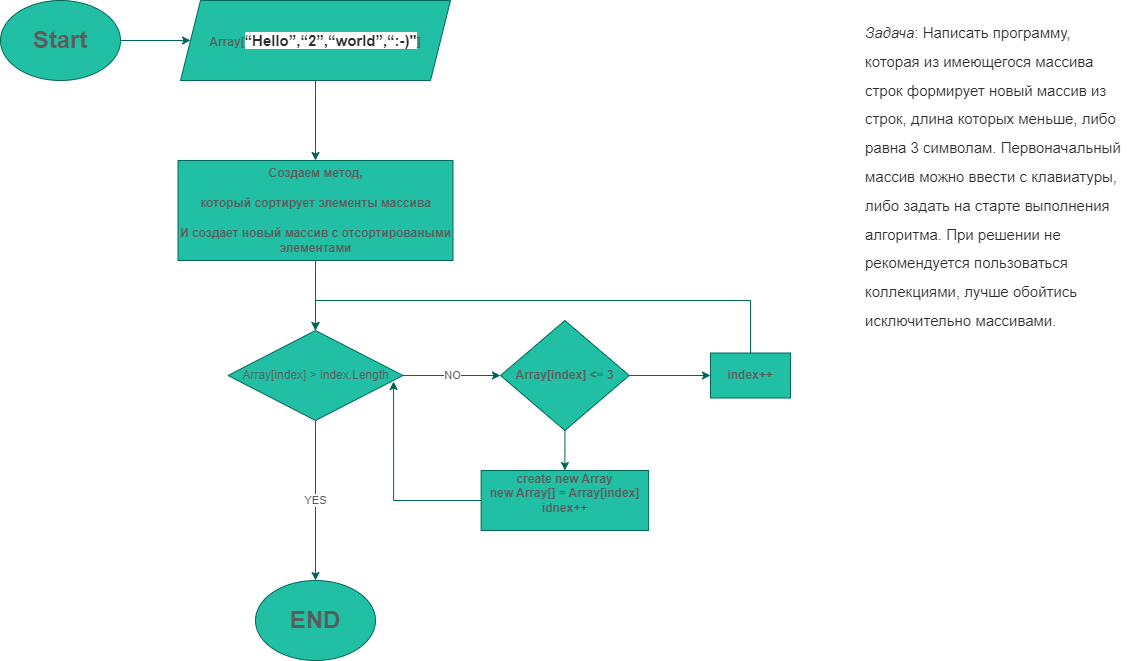

The diagram above was exported from draw.io. Its source (the exported page's mxGraphModel, read from the mxfile embedded in the PNG):
<mxGraphModel dx="1422" dy="762" grid="1" gridSize="10" guides="1" tooltips="1" connect="1" arrows="1" fold="1" page="1" pageScale="1" pageWidth="850" pageHeight="1100" math="0" shadow="0">
  <root>
    <mxCell id="0" />
    <mxCell id="1" parent="0" />
    <mxCell id="KA25Gu9N31Xqgsy51ITT-15" value="" style="edgeStyle=orthogonalEdgeStyle;rounded=0;orthogonalLoop=1;jettySize=auto;html=1;strokeColor=#006658;fontColor=#5C5C5C;fillColor=#21C0A5;" edge="1" parent="1" source="KA25Gu9N31Xqgsy51ITT-1" target="KA25Gu9N31Xqgsy51ITT-13">
      <mxGeometry relative="1" as="geometry" />
    </mxCell>
    <mxCell id="KA25Gu9N31Xqgsy51ITT-1" value="&lt;h1&gt;Start&lt;/h1&gt;" style="ellipse;whiteSpace=wrap;html=1;fillColor=#21C0A5;strokeColor=#006658;fontColor=#5C5C5C;" vertex="1" parent="1">
      <mxGeometry width="120" height="80" as="geometry" />
    </mxCell>
    <mxCell id="KA25Gu9N31Xqgsy51ITT-2" value="&lt;h1&gt;&lt;em style=&quot;box-sizing: border-box; color: rgb(44, 45, 48); font-family: Roboto, &amp;quot;San Francisco&amp;quot;, &amp;quot;Helvetica Neue&amp;quot;, Helvetica, Arial; font-size: 15px; font-weight: 400; background-color: rgb(255, 255, 255);&quot;&gt;Задача&lt;/em&gt;&lt;span style=&quot;color: rgb(44, 45, 48); font-family: Roboto, &amp;quot;San Francisco&amp;quot;, &amp;quot;Helvetica Neue&amp;quot;, Helvetica, Arial; font-size: 15px; font-weight: 400; background-color: rgb(255, 255, 255);&quot;&gt;: Написать программу, которая из имеющегося массива строк формирует новый массив из строк, длина которых меньше, либо равна 3 символам. Первоначальный массив можно ввести с клавиатуры, либо задать на старте выполнения алгоритма. При решении не рекомендуется пользоваться коллекциями, лучше обойтись исключительно массивами.&lt;/span&gt;&lt;br&gt;&lt;/h1&gt;" style="text;html=1;strokeColor=none;fillColor=none;spacing=5;spacingTop=-20;whiteSpace=wrap;overflow=hidden;rounded=0;fontColor=#5C5C5C;" vertex="1" parent="1">
      <mxGeometry x="860" y="10" width="270" height="330" as="geometry" />
    </mxCell>
    <mxCell id="KA25Gu9N31Xqgsy51ITT-28" value="" style="edgeStyle=orthogonalEdgeStyle;rounded=0;orthogonalLoop=1;jettySize=auto;html=1;strokeColor=#006658;fontColor=#5C5C5C;fillColor=#21C0A5;" edge="1" parent="1" source="KA25Gu9N31Xqgsy51ITT-7" target="KA25Gu9N31Xqgsy51ITT-27">
      <mxGeometry relative="1" as="geometry" />
    </mxCell>
    <mxCell id="KA25Gu9N31Xqgsy51ITT-7" value="&lt;h4&gt;Создаем метод,&lt;/h4&gt;&lt;h4&gt;который сортирует элементы массива&lt;/h4&gt;&lt;h4&gt;И создает новый массив с отсортироваными элементами&lt;/h4&gt;" style="rounded=0;whiteSpace=wrap;html=1;strokeColor=#006658;fontColor=#5C5C5C;fillColor=#21C0A5;" vertex="1" parent="1">
      <mxGeometry x="177.5" y="160" width="275" height="100" as="geometry" />
    </mxCell>
    <mxCell id="KA25Gu9N31Xqgsy51ITT-16" value="" style="edgeStyle=orthogonalEdgeStyle;rounded=0;orthogonalLoop=1;jettySize=auto;html=1;strokeColor=#006658;fontColor=#5C5C5C;fillColor=#21C0A5;" edge="1" parent="1" source="KA25Gu9N31Xqgsy51ITT-13" target="KA25Gu9N31Xqgsy51ITT-7">
      <mxGeometry relative="1" as="geometry" />
    </mxCell>
    <mxCell id="KA25Gu9N31Xqgsy51ITT-13" value="&lt;h4&gt;Array[&lt;span style=&quot;color: rgb(44, 45, 48); font-family: Roboto, &amp;quot;San Francisco&amp;quot;, &amp;quot;Helvetica Neue&amp;quot;, Helvetica, Arial; font-size: 15px; text-align: start; background-color: rgb(255, 255, 255);&quot;&gt;“Hello”,“2”,“world”,“:-)&quot;&lt;/span&gt;]&lt;/h4&gt;" style="shape=parallelogram;perimeter=parallelogramPerimeter;whiteSpace=wrap;html=1;fixedSize=1;strokeColor=#006658;fontColor=#5C5C5C;fillColor=#21C0A5;" vertex="1" parent="1">
      <mxGeometry x="180" width="270" height="80" as="geometry" />
    </mxCell>
    <mxCell id="KA25Gu9N31Xqgsy51ITT-33" value="" style="edgeStyle=orthogonalEdgeStyle;rounded=0;orthogonalLoop=1;jettySize=auto;html=1;strokeColor=#006658;fontColor=#5C5C5C;fillColor=#21C0A5;" edge="1" parent="1" source="KA25Gu9N31Xqgsy51ITT-17" target="KA25Gu9N31Xqgsy51ITT-19">
      <mxGeometry relative="1" as="geometry" />
    </mxCell>
    <mxCell id="KA25Gu9N31Xqgsy51ITT-34" value="" style="edgeStyle=orthogonalEdgeStyle;rounded=0;orthogonalLoop=1;jettySize=auto;html=1;strokeColor=#006658;fontColor=#5C5C5C;fillColor=#21C0A5;" edge="1" parent="1" source="KA25Gu9N31Xqgsy51ITT-17" target="KA25Gu9N31Xqgsy51ITT-21">
      <mxGeometry relative="1" as="geometry" />
    </mxCell>
    <mxCell id="KA25Gu9N31Xqgsy51ITT-17" value="&lt;h4&gt;Array[index] &amp;lt;= 3&lt;/h4&gt;" style="rhombus;whiteSpace=wrap;html=1;fillColor=#21C0A5;strokeColor=#006658;fontColor=#5C5C5C;rounded=0;" vertex="1" parent="1">
      <mxGeometry x="500" y="320" width="128.75" height="110" as="geometry" />
    </mxCell>
    <mxCell id="KA25Gu9N31Xqgsy51ITT-38" style="edgeStyle=orthogonalEdgeStyle;rounded=0;orthogonalLoop=1;jettySize=auto;html=1;strokeColor=#006658;fontColor=#5C5C5C;fillColor=#21C0A5;" edge="1" parent="1" source="KA25Gu9N31Xqgsy51ITT-19" target="KA25Gu9N31Xqgsy51ITT-27">
      <mxGeometry relative="1" as="geometry">
        <Array as="points">
          <mxPoint x="750" y="300" />
          <mxPoint x="315" y="300" />
        </Array>
      </mxGeometry>
    </mxCell>
    <mxCell id="KA25Gu9N31Xqgsy51ITT-19" value="&lt;h4&gt;index++&lt;br&gt;&lt;/h4&gt;" style="whiteSpace=wrap;html=1;fillColor=#21C0A5;strokeColor=#006658;fontColor=#5C5C5C;rounded=0;" vertex="1" parent="1">
      <mxGeometry x="710" y="352.5" width="80.01" height="45" as="geometry" />
    </mxCell>
    <mxCell id="KA25Gu9N31Xqgsy51ITT-37" style="edgeStyle=orthogonalEdgeStyle;rounded=0;orthogonalLoop=1;jettySize=auto;html=1;entryX=0.946;entryY=0.567;entryDx=0;entryDy=0;entryPerimeter=0;strokeColor=#006658;fontColor=#5C5C5C;fillColor=#21C0A5;" edge="1" parent="1" source="KA25Gu9N31Xqgsy51ITT-21" target="KA25Gu9N31Xqgsy51ITT-27">
      <mxGeometry relative="1" as="geometry" />
    </mxCell>
    <mxCell id="KA25Gu9N31Xqgsy51ITT-21" value="&lt;h4&gt;create new Array&lt;br&gt;new Array[] = Array[index]&lt;br&gt;idnex++&lt;/h4&gt;&lt;div&gt;&lt;br&gt;&lt;/div&gt;" style="whiteSpace=wrap;html=1;fillColor=#21C0A5;strokeColor=#006658;fontColor=#5C5C5C;rounded=0;" vertex="1" parent="1">
      <mxGeometry x="480.63" y="470" width="167.49" height="60" as="geometry" />
    </mxCell>
    <mxCell id="KA25Gu9N31Xqgsy51ITT-29" value="NO" style="edgeStyle=orthogonalEdgeStyle;rounded=0;orthogonalLoop=1;jettySize=auto;html=1;strokeColor=#006658;fontColor=#5C5C5C;fillColor=#21C0A5;" edge="1" parent="1" source="KA25Gu9N31Xqgsy51ITT-27" target="KA25Gu9N31Xqgsy51ITT-17">
      <mxGeometry relative="1" as="geometry" />
    </mxCell>
    <mxCell id="KA25Gu9N31Xqgsy51ITT-39" value="YES" style="edgeStyle=orthogonalEdgeStyle;rounded=0;orthogonalLoop=1;jettySize=auto;html=1;strokeColor=#006658;fontColor=#5C5C5C;fillColor=#21C0A5;" edge="1" parent="1" source="KA25Gu9N31Xqgsy51ITT-27" target="KA25Gu9N31Xqgsy51ITT-30">
      <mxGeometry relative="1" as="geometry" />
    </mxCell>
    <mxCell id="KA25Gu9N31Xqgsy51ITT-27" value="Array[index] &amp;gt; index.Length" style="rhombus;whiteSpace=wrap;html=1;strokeColor=#006658;fontColor=#5C5C5C;fillColor=#21C0A5;" vertex="1" parent="1">
      <mxGeometry x="227.5" y="330" width="175" height="90" as="geometry" />
    </mxCell>
    <mxCell id="KA25Gu9N31Xqgsy51ITT-30" value="&lt;h1&gt;END&lt;/h1&gt;" style="ellipse;whiteSpace=wrap;html=1;strokeColor=#006658;fontColor=#5C5C5C;fillColor=#21C0A5;" vertex="1" parent="1">
      <mxGeometry x="255" y="580" width="120" height="80" as="geometry" />
    </mxCell>
  </root>
</mxGraphModel>